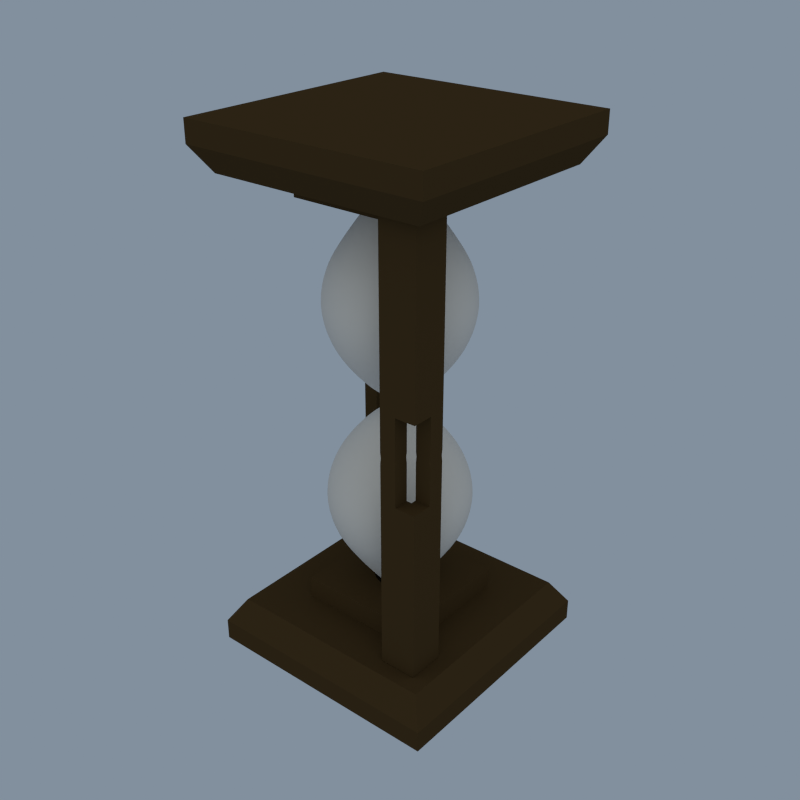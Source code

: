 # Source: hourglass.blend  (saved by Blender 2.66.1; exported with 4.5.12 LTS)
import bpy
from mathutils import Matrix  # noqa: F401  (used for matrix-valued properties, if any)

bpy.ops.wm.read_factory_settings(use_empty=True)
scene = bpy.context.scene
scene.name = 'Scene'

# ---- collections
col_collection_1 = bpy.data.collections.new('Collection 1'); scene.collection.children.link(col_collection_1)

# ---- materials (node trees are filled in below, after node groups)
mat_wood = bpy.data.materials.new('Wood')
mat_wood.alpha_threshold = 0.0
mat_wood.use_transparent_shadow = False
mat_wood.diffuse_color = (0.05497, 0.03411, 0.01419, 1.0)
mat_wood.specular_color = (0.8006, 0.6981, 0.6248)
mat_wood.roughness = 0.5
mat_wood.specular_intensity = 0.6346
mat_wood.line_color = (0.0, 0.0, 0.0, 1.0)
mat_glass = bpy.data.materials.new('Glass')
mat_glass.alpha_threshold = 0.0
mat_glass.use_transparent_shadow = False
mat_glass.diffuse_color = (0.6152, 0.6023, 0.5857, 1.0)
mat_glass.roughness = 0.5
mat_glass.specular_intensity = 1.0
mat_glass.line_color = (0.0, 0.0, 0.0, 0.2)

# ---- material node trees

# ---- world
world_world = bpy.data.worlds.new('World'); scene.world = world_world
world_world.color = (0.2237, 0.2782, 0.3424)
world_world.use_sun_shadow = False
world_world.sun_shadow_jitter_overblur = 0.0
world_world.cycles.sampling_method = 'MANUAL'
world_world.cycles.sample_map_resolution = 256

# ---- lights
light_sun = bpy.data.lights.new('Sun', 'SUN')
light_sun.color = (1.0, 0.95, 0.7641)
light_sun.transmission_factor = 0.0
light_sun.angle = 2.214
light_sun.energy = 0.9
light_sun.shadow_buffer_clip_start = 0.5
light_sun.shadow_soft_size = 2.0
light_sun.shadow_cascade_max_distance = 1000.0
light_sun.cycles.use_multiple_importance_sampling = False

# ---- meshes
me_casing = bpy.data.meshes.new('Casing')
me_casing.from_pydata([(0.4, -0.4, 0.0), (-0.4, -0.4, 0.0), (0.4, 0.4, 0.0), (-0.4, 0.4, 0.0), (0.4, -0.4, 0.07), (-0.4, -0.4, 0.07), (0.4, 0.4, 0.07), (-0.4, 0.4, 0.07), (0.35, -0.35, 0.15), (-0.35, -0.35, 0.15), (0.35, 0.35, 0.15), (-0.35, 0.35, 0.15), (0.2043, -0.2043, 0.15), (-0.2043, -0.2043, 0.15), (0.2043, 0.2043, 0.15), (-0.2043, 0.2043, 0.15), (0.2043, -0.2043, 0.2206), (-0.2043, -0.2043, 0.2206), (0.2043, 0.2043, 0.2206), (-0.2043, 0.2043, 0.2206), (-0.25, 0.3, 0.1515), (-0.3, 0.3, 0.1515), (-0.3, 0.25, 0.1515), (-0.25, 0.25, 0.1515), (-0.18, 0.3, 0.1515), (-0.18, 0.25, 0.1515), (-0.3, 0.18, 0.1515), (-0.25, 0.18, 0.1515), (-0.2325, 0.3, 0.1515), (-0.2325, 0.25, 0.1515), (-0.25, 0.2325, 0.1515), (-0.3, 0.2325, 0.1515), (-0.25, 0.25, 0.7115), (-0.2325, 0.25, 0.7115), (-0.18, 0.25, 0.7115), (-0.3, 0.25, 0.7115), (-0.3, 0.3, 0.7115), (-0.3, 0.18, 0.7115), (-0.25, 0.18, 0.7115), (-0.25, 0.3, 0.7115), (-0.3, 0.2325, 0.7115), (-0.25, 0.2325, 0.7115), (-0.18, 0.3, 0.7115), (-0.2325, 0.3, 0.7115), (0.25, -0.3, 0.1515), (0.3, -0.3, 0.1515), (0.3, -0.25, 0.1515), (0.25, -0.25, 0.1515), (0.18, -0.3, 0.1515), (0.18, -0.25, 0.1515), (0.3, -0.18, 0.1515), (0.25, -0.18, 0.1515), (0.2325, -0.3, 0.1515), (0.2325, -0.25, 0.1515), (0.25, -0.2325, 0.1515), (0.3, -0.2325, 0.1515), (0.25, -0.25, 0.7115), (0.2325, -0.25, 0.7115), (0.18, -0.25, 0.7115), (0.3, -0.25, 0.7115), (0.3, -0.3, 0.7115), (0.3, -0.18, 0.7115), (0.25, -0.18, 0.7115), (0.25, -0.3, 0.7115), (0.3, -0.2325, 0.7115), (0.25, -0.2325, 0.7115), (0.18, -0.3, 0.7115), (0.2325, -0.3, 0.7115), (0.08542, -0.08542, 0.2206), (-0.08542, -0.08542, 0.2206), (0.08542, 0.08542, 0.2206), (-0.08542, 0.08542, 0.2206), (0.08542, -0.08542, 0.1676), (-0.08542, -0.08542, 0.1676), (0.08542, 0.08542, 0.1676), (-0.08542, 0.08542, 0.1676), (0.4, -0.4, 1.703), (-0.4, -0.4, 1.703), (0.4, 0.4, 1.703), (-0.4, 0.4, 1.703), (0.4, -0.4, 1.633), (-0.4, -0.4, 1.633), (0.4, 0.4, 1.633), (-0.4, 0.4, 1.633), (0.35, -0.35, 1.553), (-0.35, -0.35, 1.553), (0.35, 0.35, 1.553), (-0.35, 0.35, 1.553), (0.2043, -0.2043, 1.553), (-0.2043, -0.2043, 1.553), (0.2043, 0.2043, 1.553), (-0.2043, 0.2043, 1.553), (0.2043, -0.2043, 1.482), (-0.2043, -0.2043, 1.482), (0.2043, 0.2043, 1.482), (-0.2043, 0.2043, 1.482), (-0.25, 0.3, 1.552), (-0.3, 0.3, 1.552), (-0.3, 0.25, 1.552), (-0.25, 0.25, 1.552), (-0.18, 0.3, 1.552), (-0.18, 0.25, 1.552), (-0.3, 0.18, 1.552), (-0.25, 0.18, 1.552), (-0.2325, 0.3, 1.552), (-0.2325, 0.25, 1.552), (-0.25, 0.2325, 1.552), (-0.3, 0.2325, 1.552), (-0.25, 0.25, 0.9915), (-0.2325, 0.25, 0.9915), (-0.18, 0.25, 0.9915), (-0.3, 0.25, 0.9915), (-0.3, 0.3, 0.9915), (-0.3, 0.18, 0.9915), (-0.25, 0.18, 0.9915), (-0.25, 0.3, 0.9915), (-0.3, 0.2325, 0.9915), (-0.25, 0.2325, 0.9915), (-0.18, 0.3, 0.9915), (-0.2325, 0.3, 0.9915), (0.25, -0.3, 1.552), (0.3, -0.3, 1.552), (0.3, -0.25, 1.552), (0.25, -0.25, 1.552), (0.18, -0.3, 1.552), (0.18, -0.25, 1.552), (0.3, -0.18, 1.552), (0.25, -0.18, 1.552), (0.2325, -0.3, 1.552), (0.2325, -0.25, 1.552), (0.25, -0.2325, 1.552), (0.3, -0.2325, 1.552), (0.25, -0.25, 0.9915), (0.2325, -0.25, 0.9915), (0.18, -0.25, 0.9915), (0.3, -0.25, 0.9915), (0.3, -0.3, 0.9915), (0.3, -0.18, 0.9915), (0.25, -0.18, 0.9915), (0.25, -0.3, 0.9915), (0.3, -0.2325, 0.9915), (0.25, -0.2325, 0.9915), (0.18, -0.3, 0.9915), (0.2325, -0.3, 0.9915), (-0.3, 0.18, 0.8515), (-0.25, 0.18, 0.8515), (-0.18, 0.25, 0.8515), (-0.18, 0.3, 0.8515), (-0.2325, 0.3, 0.8515), (-0.2325, 0.25, 0.8515), (-0.25, 0.2325, 0.8515), (-0.3, 0.2325, 0.8515), (0.3, -0.18, 0.8515), (0.25, -0.18, 0.8515), (0.18, -0.25, 0.8515), (0.18, -0.3, 0.8515), (0.2325, -0.3, 0.8515), (0.2325, -0.25, 0.8515), (0.25, -0.2325, 0.8515), (0.3, -0.2325, 0.8515), (0.08542, -0.08542, 1.482), (-0.08542, -0.08542, 1.482), (0.08542, 0.08542, 1.482), (-0.08542, 0.08542, 1.482), (0.08542, -0.08542, 1.536), (-0.08542, -0.08542, 1.536), (0.08542, 0.08542, 1.536), (-0.08542, 0.08542, 1.536)], [], [(2, 0, 1, 3), (4, 6, 10, 8), (0, 2, 6, 4), (2, 3, 7, 6), (3, 1, 5, 7), (4, 5, 1, 0), (8, 10, 14, 12), (7, 5, 9, 11), (8, 9, 5, 4), (6, 7, 11, 10), (12, 14, 18, 16), (12, 13, 9, 8), (10, 11, 15, 14), (11, 9, 13, 15), (16, 18, 70, 68), (14, 15, 19, 18), (15, 13, 17, 19), (16, 17, 13, 12), (20, 23, 22, 21), (29, 23, 20, 28), (30, 27, 26, 31), (25, 29, 28, 24), (23, 30, 31, 22), (150, 151, 144, 145), (146, 147, 148, 149), (33, 32, 23, 29), (33, 34, 146, 149), (38, 37, 26, 27), (150, 41, 40, 151), (40, 37, 144, 151), (41, 38, 27, 30), (41, 32, 35, 40), (34, 42, 147, 146), (40, 35, 22, 31), (43, 42, 24, 28), (32, 33, 43, 39), (32, 39, 36, 35), (29, 25, 34, 33), (21, 22, 35, 36), (145, 144, 37, 38), (20, 21, 36, 39), (31, 26, 37, 40), (150, 145, 38, 41), (30, 23, 32, 41), (25, 24, 42, 34), (148, 43, 33, 149), (148, 147, 42, 43), (28, 20, 39, 43), (44, 47, 46, 45), (53, 47, 44, 52), (54, 51, 50, 55), (49, 53, 52, 48), (47, 54, 55, 46), (158, 159, 152, 153), (154, 155, 156, 157), (57, 56, 47, 53), (57, 58, 154, 157), (62, 61, 50, 51), (158, 65, 64, 159), (64, 61, 152, 159), (65, 62, 51, 54), (65, 56, 59, 64), (58, 66, 155, 154), (64, 59, 46, 55), (67, 66, 48, 52), (56, 57, 67, 63), (56, 63, 60, 59), (53, 49, 58, 57), (45, 46, 59, 60), (153, 152, 61, 62), (44, 45, 60, 63), (55, 50, 61, 64), (158, 153, 62, 65), (54, 47, 56, 65), (49, 48, 66, 58), (156, 67, 57, 157), (156, 155, 66, 67), (52, 44, 63, 67), (150, 145, 144, 151), (146, 149, 148, 147), (158, 153, 152, 159), (154, 157, 156, 155), (68, 70, 74, 72), (68, 69, 17, 16), (18, 19, 71, 70), (19, 17, 69, 71), (74, 75, 73, 72), (71, 69, 73, 75), (72, 73, 69, 68), (70, 71, 75, 74), (78, 79, 77, 76), (80, 84, 86, 82), (76, 80, 82, 78), (78, 82, 83, 79), (79, 83, 81, 77), (80, 76, 77, 81), (84, 88, 90, 86), (83, 87, 85, 81), (84, 80, 81, 85), (82, 86, 87, 83), (88, 92, 94, 90), (88, 84, 85, 89), (86, 90, 91, 87), (87, 91, 89, 85), (92, 160, 162, 94), (90, 94, 95, 91), (91, 95, 93, 89), (92, 88, 89, 93), (96, 97, 98, 99), (105, 104, 96, 99), (106, 107, 102, 103), (101, 100, 104, 105), (99, 98, 107, 106), (150, 145, 144, 151), (146, 149, 148, 147), (109, 105, 99, 108), (109, 149, 146, 110), (114, 103, 102, 113), (150, 151, 116, 117), (116, 151, 144, 113), (117, 106, 103, 114), (117, 116, 111, 108), (110, 146, 147, 118), (116, 107, 98, 111), (119, 104, 100, 118), (108, 115, 119, 109), (108, 111, 112, 115), (105, 109, 110, 101), (97, 112, 111, 98), (145, 114, 113, 144), (96, 115, 112, 97), (107, 116, 113, 102), (150, 117, 114, 145), (106, 117, 108, 99), (101, 110, 118, 100), (148, 149, 109, 119), (148, 119, 118, 147), (104, 119, 115, 96), (120, 121, 122, 123), (129, 128, 120, 123), (130, 131, 126, 127), (125, 124, 128, 129), (123, 122, 131, 130), (158, 153, 152, 159), (154, 157, 156, 155), (133, 129, 123, 132), (133, 157, 154, 134), (138, 127, 126, 137), (158, 159, 140, 141), (140, 159, 152, 137), (141, 130, 127, 138), (141, 140, 135, 132), (134, 154, 155, 142), (140, 131, 122, 135), (143, 128, 124, 142), (132, 139, 143, 133), (132, 135, 136, 139), (129, 133, 134, 125), (121, 136, 135, 122), (153, 138, 137, 152), (120, 139, 136, 121), (131, 140, 137, 126), (158, 141, 138, 153), (130, 141, 132, 123), (125, 134, 142, 124), (156, 157, 133, 143), (156, 143, 142, 155), (128, 143, 139, 120), (150, 151, 144, 145), (146, 147, 148, 149), (158, 159, 152, 153), (154, 155, 156, 157), (160, 164, 166, 162), (160, 92, 93, 161), (94, 162, 163, 95), (95, 163, 161, 93), (166, 164, 165, 167), (163, 167, 165, 161), (164, 160, 161, 165), (162, 166, 167, 163)])
_k = {(0, 1): 1.0, (2, 3): 1.0, (1, 3): 1.0, (0, 2): 1.0, (4, 5): 1.0, (6, 7): 1.0, (5, 7): 1.0, (4, 6): 1.0, (2, 6): 1.0, (0, 4): 1.0, (3, 7): 1.0, (1, 5): 1.0, (8, 9): 1.0, (10, 11): 1.0, (9, 11): 1.0, (8, 10): 1.0, (6, 10): 1.0, (4, 8): 1.0, (5, 9): 1.0, (7, 11): 1.0, (12, 13): 1.0, (14, 15): 1.0, (13, 15): 1.0, (12, 14): 1.0, (10, 14): 1.0, (8, 12): 1.0, (9, 13): 1.0, (11, 15): 1.0, (16, 17): 1.0, (18, 19): 1.0, (17, 19): 1.0, (16, 18): 1.0, (14, 18): 1.0, (12, 16): 1.0, (15, 19): 1.0, (13, 17): 1.0, (20, 23): 1.0, (21, 22): 1.0, (20, 21): 1.0, (22, 23): 1.0, (24, 25): 1.0, (20, 28): 1.0, (25, 29): 1.0, (26, 27): 1.0, (26, 31): 1.0, (23, 30): 1.0, (24, 28): 1.0, (23, 29): 1.0, (28, 29): 1.0, (27, 30): 1.0, (22, 31): 1.0, (30, 31): 1.0, (144, 145): 1.0, (40, 41): 1.0, (146, 147): 1.0, (146, 149): 1.0, (144, 151): 1.0, (147, 148): 1.0, (148, 149): 1.0, (145, 150): 1.0, (32, 35): 1.0, (150, 151): 1.0, (23, 32): 1.0, (33, 149): 1.0, (34, 146): 1.0, (32, 39): 1.0, (21, 36): 1.0, (26, 37): 1.0, (38, 145): 1.0, (20, 39): 1.0, (31, 40): 1.0, (41, 150): 1.0, (42, 147): 1.0, (43, 148): 1.0, (29, 33): 1.0, (25, 34): 1.0, (22, 35): 1.0, (37, 144): 1.0, (27, 38): 1.0, (33, 43): 1.0, (40, 151): 1.0, (30, 41): 1.0, (24, 42): 1.0, (28, 43): 1.0, (32, 33): 1.0, (33, 34): 1.0, (35, 36): 1.0, (37, 38): 1.0, (36, 39): 1.0, (37, 40): 1.0, (38, 41): 1.0, (32, 41): 1.0, (34, 42): 1.0, (35, 40): 1.0, (42, 43): 1.0, (39, 43): 1.0, (44, 47): 1.0, (45, 46): 1.0, (44, 45): 1.0, (46, 47): 1.0, (48, 49): 1.0, (44, 52): 1.0, (49, 53): 1.0, (50, 51): 1.0, (50, 55): 1.0, (47, 54): 1.0, (48, 52): 1.0, (47, 53): 1.0, (52, 53): 1.0, (51, 54): 1.0, (46, 55): 1.0, (54, 55): 1.0, (152, 153): 1.0, (64, 65): 1.0, (154, 155): 1.0, (154, 157): 1.0, (152, 159): 1.0, (155, 156): 1.0, (156, 157): 1.0, (153, 158): 1.0, (56, 59): 1.0, (158, 159): 1.0, (47, 56): 1.0, (57, 157): 1.0, (58, 154): 1.0, (56, 63): 1.0, (45, 60): 1.0, (50, 61): 1.0, (62, 153): 1.0, (44, 63): 1.0, (55, 64): 1.0, (65, 158): 1.0, (66, 155): 1.0, (67, 156): 1.0, (53, 57): 1.0, (49, 58): 1.0, (46, 59): 1.0, (61, 152): 1.0, (51, 62): 1.0, (57, 67): 1.0, (64, 159): 1.0, (54, 65): 1.0, (48, 66): 1.0, (52, 67): 1.0, (56, 57): 1.0, (57, 58): 1.0, (59, 60): 1.0, (61, 62): 1.0, (60, 63): 1.0, (61, 64): 1.0, (62, 65): 1.0, (56, 65): 1.0, (58, 66): 1.0, (59, 64): 1.0, (66, 67): 1.0, (63, 67): 1.0, (68, 69): 1.0, (70, 71): 1.0, (69, 71): 1.0, (68, 70): 1.0, (76, 77): 1.0, (78, 79): 1.0, (77, 79): 1.0, (76, 78): 1.0, (80, 81): 1.0, (82, 83): 1.0, (81, 83): 1.0, (80, 82): 1.0, (78, 82): 1.0, (76, 80): 1.0, (79, 83): 1.0, (77, 81): 1.0, (84, 85): 1.0, (86, 87): 1.0, (85, 87): 1.0, (84, 86): 1.0, (82, 86): 1.0, (80, 84): 1.0, (81, 85): 1.0, (83, 87): 1.0, (88, 89): 1.0, (90, 91): 1.0, (89, 91): 1.0, (88, 90): 1.0, (86, 90): 1.0, (84, 88): 1.0, (85, 89): 1.0, (87, 91): 1.0, (92, 93): 1.0, (94, 95): 1.0, (93, 95): 1.0, (92, 94): 1.0, (90, 94): 1.0, (88, 92): 1.0, (91, 95): 1.0, (89, 93): 1.0, (96, 99): 1.0, (97, 98): 1.0, (96, 97): 1.0, (98, 99): 1.0, (100, 101): 1.0, (96, 104): 1.0, (101, 105): 1.0, (102, 103): 1.0, (102, 107): 1.0, (99, 106): 1.0, (100, 104): 1.0, (99, 105): 1.0, (104, 105): 1.0, (103, 106): 1.0, (98, 107): 1.0, (106, 107): 1.0, (116, 117): 1.0, (108, 111): 1.0, (99, 108): 1.0, (109, 149): 1.0, (110, 146): 1.0, (108, 115): 1.0, (97, 112): 1.0, (102, 113): 1.0, (114, 145): 1.0, (96, 115): 1.0, (107, 116): 1.0, (117, 150): 1.0, (118, 147): 1.0, (119, 148): 1.0, (105, 109): 1.0, (101, 110): 1.0, (98, 111): 1.0, (113, 144): 1.0, (103, 114): 1.0, (109, 119): 1.0, (116, 151): 1.0, (106, 117): 1.0, (100, 118): 1.0, (104, 119): 1.0, (108, 109): 1.0, (109, 110): 1.0, (111, 112): 1.0, (113, 114): 1.0, (112, 115): 1.0, (113, 116): 1.0, (114, 117): 1.0, (108, 117): 1.0, (110, 118): 1.0, (111, 116): 1.0, (118, 119): 1.0, (115, 119): 1.0, (120, 123): 1.0, (121, 122): 1.0, (120, 121): 1.0, (122, 123): 1.0, (124, 125): 1.0, (120, 128): 1.0, (125, 129): 1.0, (126, 127): 1.0, (126, 131): 1.0, (123, 130): 1.0, (124, 128): 1.0, (123, 129): 1.0, (128, 129): 1.0, (127, 130): 1.0, (122, 131): 1.0, (130, 131): 1.0, (140, 141): 1.0, (132, 135): 1.0, (123, 132): 1.0, (133, 157): 1.0, (134, 154): 1.0, (132, 139): 1.0, (121, 136): 1.0, (126, 137): 1.0, (138, 153): 1.0, (120, 139): 1.0, (131, 140): 1.0, (141, 158): 1.0, (142, 155): 1.0, (143, 156): 1.0, (129, 133): 1.0, (125, 134): 1.0, (122, 135): 1.0, (137, 152): 1.0, (127, 138): 1.0, (133, 143): 1.0, (140, 159): 1.0, (130, 141): 1.0, (124, 142): 1.0, (128, 143): 1.0, (132, 133): 1.0, (133, 134): 1.0, (135, 136): 1.0, (137, 138): 1.0, (136, 139): 1.0, (137, 140): 1.0, (138, 141): 1.0, (132, 141): 1.0, (134, 142): 1.0, (135, 140): 1.0, (142, 143): 1.0, (139, 143): 1.0, (160, 161): 1.0, (162, 163): 1.0, (161, 163): 1.0, (160, 162): 1.0}
me_casing.attributes.new('crease_edge', 'FLOAT', 'EDGE').data.foreach_set('value', [_k.get((min(e.vertices), max(e.vertices)), 0.0) for e in me_casing.edges])
me_casing.materials.append(mat_wood)
me_casing.use_remesh_preserve_volume = False
me_casing.use_remesh_preserve_attributes = False
me_casing.use_mirror_vertex_groups = False
me_casing.update()
me_sphere_001 = bpy.data.meshes.new('Sphere.001')
me_sphere_001.from_pydata([(-0.0707, -1.245e-08, 1.482), (-0.1482, -1.304e-08, 1.387), (-0.2277, -1.577e-08, 1.27), (-0.06532, 0.02706, 1.482), (-0.137, 0.05673, 1.387), (-0.2104, 0.08714, 1.27), (-0.04999, 0.04999, 1.482), (-0.1048, 0.1048, 1.387), (-0.161, 0.161, 1.27), (-0.02706, 0.06532, 1.482), (-0.05673, 0.137, 1.387), (-0.08714, 0.2104, 1.27), (7.672e-09, 0.0707, 1.482), (6.433e-09, 0.1482, 1.387), (1.347e-08, 0.2277, 1.27), (5.239e-10, -1.164e-09, 1.538), (0.02706, 0.06532, 1.482), (0.05673, 0.137, 1.387), (0.08714, 0.2104, 1.27), (0.04999, 0.04999, 1.482), (0.1048, 0.1048, 1.387), (0.161, 0.161, 1.27), (0.06532, 0.02706, 1.482), (0.137, 0.05673, 1.387), (0.2104, 0.08714, 1.27), (0.0707, -1.397e-08, 1.482), (0.1482, -2.119e-08, 1.387), (0.2277, -1.512e-08, 1.27), (0.06532, -0.02706, 1.482), (0.137, -0.05673, 1.387), (0.2104, -0.08714, 1.27), (0.04999, -0.04999, 1.482), (0.1048, -0.1048, 1.387), (0.161, -0.161, 1.27), (0.02706, -0.06532, 1.482), (0.05673, -0.137, 1.387), (0.08714, -0.2104, 1.27), (6.745e-09, -0.0707, 1.482), (-4.094e-09, -0.1482, 1.387), (-4.427e-09, -0.2277, 1.27), (-0.02706, -0.06532, 1.482), (-0.05673, -0.137, 1.387), (-0.08714, -0.2104, 1.27), (-0.04999, -0.04999, 1.482), (-0.1048, -0.1048, 1.387), (-0.161, -0.161, 1.27), (-0.06532, -0.02706, 1.482), (-0.137, -0.05673, 1.387), (-0.2104, -0.08714, 1.27), (-0.1102, -1.258e-08, 1.435), (-0.1018, 0.04217, 1.435), (-0.07792, 0.07792, 1.435), (-0.04217, 0.1018, 1.435), (6.157e-09, 0.1102, 1.435), (0.04217, 0.1018, 1.435), (0.07792, 0.07792, 1.435), (0.1018, 0.04217, 1.435), (0.1102, -1.734e-08, 1.435), (0.1018, -0.04217, 1.435), (0.07792, -0.07792, 1.435), (0.04217, -0.1018, 1.435), (5.723e-10, -0.1102, 1.435), (-0.04217, -0.1018, 1.435), (-0.07792, -0.07792, 1.435), (-0.1018, -0.04217, 1.435), (-0.1913, -1.475e-08, 1.328), (-0.1768, 0.07322, 1.328), (-0.1353, 0.1353, 1.328), (-0.07322, 0.1768, 1.328), (1.077e-08, 0.1913, 1.328), (0.07322, 0.1768, 1.328), (0.1353, 0.1353, 1.328), (0.1768, 0.07322, 1.328), (0.1913, -1.877e-08, 1.328), (0.1768, -0.07322, 1.328), (0.1353, -0.1353, 1.328), (0.07322, -0.1768, 1.328), (-3.675e-09, -0.1913, 1.328), (-0.07322, -0.1768, 1.328), (-0.1353, -0.1353, 1.328), (-0.1768, -0.07322, 1.328), (-0.1135, -9.986e-09, 0.9242), (-0.2238, -1.55e-08, 1.06), (-0.2537, -1.623e-08, 1.167), (-0.1048, 0.04343, 0.9242), (-0.2068, 0.08566, 1.06), (-0.2344, 0.0971, 1.167), (-0.08025, 0.08025, 0.9242), (-0.1583, 0.1583, 1.06), (-0.1794, 0.1794, 1.167), (-0.04343, 0.1048, 0.9242), (-0.08566, 0.2068, 1.06), (-0.0971, 0.2344, 1.167), (4.925e-09, 0.1135, 0.9242), (1.324e-08, 0.2238, 1.06), (2.839e-08, 0.2537, 1.167), (0.04343, 0.1048, 0.9242), (0.08566, 0.2068, 1.06), (0.0971, 0.2344, 1.167), (0.08025, 0.08025, 0.9242), (0.1583, 0.1583, 1.06), (0.1794, 0.1794, 1.167), (0.1048, 0.04343, 0.9242), (0.2068, 0.08566, 1.06), (0.2344, 0.0971, 1.167), (0.1135, -1.623e-08, 0.9242), (0.2238, -1.487e-08, 1.06), (0.2537, -3.62e-08, 1.167), (0.1048, -0.04343, 0.9242), (0.2068, -0.08566, 1.06), (0.2344, -0.0971, 1.167), (0.08025, -0.08025, 0.9242), (0.1583, -0.1583, 1.06), (0.1794, -0.1794, 1.167), (0.04343, -0.1048, 0.9242), (0.08566, -0.2068, 1.06), (0.0971, -0.2344, 1.167), (-3.134e-09, -0.1135, 0.9242), (-4.352e-09, -0.2238, 1.06), (-1.732e-08, -0.2537, 1.167), (-0.04343, -0.1048, 0.9242), (-0.08566, -0.2068, 1.06), (-0.0971, -0.2344, 1.167), (-0.08025, -0.08025, 0.9242), (-0.1583, -0.1583, 1.06), (-0.1794, -0.1794, 1.167), (-0.1048, -0.04343, 0.9242), (-0.2068, -0.08566, 1.06), (-0.2344, -0.0971, 1.167), (-0.08481, -1.07e-08, 0.9005), (-0.07836, 0.03246, 0.9005), (-0.05997, 0.05997, 0.9005), (-0.03246, 0.07836, 0.9005), (6.72e-09, 0.08481, 0.9005), (0.03246, 0.07836, 0.9005), (0.05997, 0.05997, 0.9005), (0.07836, 0.03246, 0.9005), (0.08481, -1.437e-08, 0.9005), (0.07836, -0.03246, 0.9005), (0.05997, -0.05997, 0.9005), (0.03246, -0.07836, 0.9005), (2.422e-09, -0.08481, 0.9005), (-0.03246, -0.07836, 0.9005), (-0.05997, -0.05997, 0.9005), (-0.07836, -0.03246, 0.9005), (-0.1728, -1.443e-08, 0.9854), (-0.1597, 0.06614, 0.9854), (-0.1222, 0.1222, 0.9854), (-0.06614, 0.1597, 0.9854), (1.144e-08, 0.1728, 0.9854), (0.06614, 0.1597, 0.9854), (0.1222, 0.1222, 0.9854), (0.1597, 0.06614, 0.9854), (0.1728, -1.807e-08, 0.9854), (0.1597, -0.06614, 0.9854), (0.1222, -0.1222, 0.9854), (0.06614, -0.1597, 0.9854), (-1.607e-09, -0.1728, 0.9854), (-0.06614, -0.1597, 0.9854), (-0.1222, -0.1222, 0.9854), (-0.1597, -0.06614, 0.9854), (-0.02644, -4.655e-09, 1.524), (-0.02443, -0.01012, 1.524), (-0.01869, 0.01869, 1.524), (-0.02443, 0.01012, 1.524), (-0.01869, -0.01869, 1.524), (-0.01012, -0.02443, 1.524), (0.01012, -0.02443, 1.524), (0.01869, -0.01869, 1.524), (0.02644, -5.222e-09, 1.524), (0.02443, 0.01012, 1.524), (0.01012, 0.02443, 1.524), (2.869e-09, 0.02644, 1.524), (-0.01012, 0.02443, 1.524), (2.522e-09, -0.02644, 1.524), (0.02443, -0.01012, 1.524), (0.01869, 0.01869, 1.524), (-0.04088, -4.51e-09, 0.8715), (-0.03777, 0.01565, 0.8715), (-0.02891, 0.02891, 0.8715), (-0.01565, 0.03777, 0.8715), (-8.968e-11, 0.04088, 0.8715), (0.01565, 0.03777, 0.8715), (0.02891, 0.02891, 0.8715), (0.03777, 0.01565, 0.8715), (0.04088, -6.027e-09, 0.8715), (0.03777, -0.01565, 0.8715), (0.02891, -0.02891, 0.8715), (0.01565, -0.03777, 0.8715), (-1.731e-09, -0.04088, 0.8715), (-0.01565, -0.03777, 0.8715), (-0.02891, -0.02891, 0.8715), (-0.03777, -0.01565, 0.8715), (-0.03554, -0.01472, 0.8637), (-0.0272, -0.0272, 0.8637), (-0.01472, -0.03554, 0.8637), (1.975e-10, -0.03846, 0.8637), (0.01472, -0.03554, 0.8637), (0.0272, -0.0272, 0.8637), (0.03554, -0.01472, 0.8637), (0.03846, -6.308e-09, 0.8637), (0.03554, 0.01472, 0.8637), (0.0272, 0.0272, 0.8637), (0.01472, 0.03554, 0.8637), (1.553e-09, 0.03846, 0.8637), (-0.01472, 0.03554, 0.8637), (-0.0272, 0.0272, 0.8637), (-0.03554, 0.01472, 0.8637), (-0.03846, -4.99e-09, 0.8637), (-0.0707, -1.245e-08, 0.221), (-0.1482, -1.304e-08, 0.316), (-0.2277, -1.577e-08, 0.4333), (-0.06532, 0.02706, 0.221), (-0.137, 0.05673, 0.316), (-0.2104, 0.08714, 0.4333), (-0.04999, 0.04999, 0.221), (-0.1048, 0.1048, 0.316), (-0.161, 0.161, 0.4333), (-0.02706, 0.06532, 0.221), (-0.05673, 0.137, 0.316), (-0.08714, 0.2104, 0.4333), (7.672e-09, 0.0707, 0.221), (6.433e-09, 0.1482, 0.316), (1.347e-08, 0.2277, 0.4333), (5.239e-10, -1.164e-09, 0.1655), (0.02706, 0.06532, 0.221), (0.05673, 0.137, 0.316), (0.08714, 0.2104, 0.4333), (0.04999, 0.04999, 0.221), (0.1048, 0.1048, 0.316), (0.161, 0.161, 0.4333), (0.06532, 0.02706, 0.221), (0.137, 0.05673, 0.316), (0.2104, 0.08714, 0.4333), (0.0707, -1.397e-08, 0.221), (0.1482, -2.119e-08, 0.316), (0.2277, -1.512e-08, 0.4333), (0.06532, -0.02706, 0.221), (0.137, -0.05673, 0.316), (0.2104, -0.08714, 0.4333), (0.04999, -0.04999, 0.221), (0.1048, -0.1048, 0.316), (0.161, -0.161, 0.4333), (0.02706, -0.06532, 0.221), (0.05673, -0.137, 0.316), (0.08714, -0.2104, 0.4333), (6.745e-09, -0.0707, 0.221), (-4.094e-09, -0.1482, 0.316), (-4.427e-09, -0.2277, 0.4333), (-0.02706, -0.06532, 0.221), (-0.05673, -0.137, 0.316), (-0.08714, -0.2104, 0.4333), (-0.04999, -0.04999, 0.221), (-0.1048, -0.1048, 0.316), (-0.161, -0.161, 0.4333), (-0.06532, -0.02706, 0.221), (-0.137, -0.05673, 0.316), (-0.2104, -0.08714, 0.4333), (-0.1102, -1.258e-08, 0.2682), (-0.1018, 0.04217, 0.2682), (-0.07792, 0.07792, 0.2682), (-0.04217, 0.1018, 0.2682), (6.157e-09, 0.1102, 0.2682), (0.04217, 0.1018, 0.2682), (0.07792, 0.07792, 0.2682), (0.1018, 0.04217, 0.2682), (0.1102, -1.734e-08, 0.2682), (0.1018, -0.04217, 0.2682), (0.07792, -0.07792, 0.2682), (0.04217, -0.1018, 0.2682), (5.723e-10, -0.1102, 0.2682), (-0.04217, -0.1018, 0.2682), (-0.07792, -0.07792, 0.2682), (-0.1018, -0.04217, 0.2682), (-0.1913, -1.475e-08, 0.3746), (-0.1768, 0.07322, 0.3746), (-0.1353, 0.1353, 0.3746), (-0.07322, 0.1768, 0.3746), (1.077e-08, 0.1913, 0.3746), (0.07322, 0.1768, 0.3746), (0.1353, 0.1353, 0.3746), (0.1768, 0.07322, 0.3746), (0.1913, -1.877e-08, 0.3746), (0.1768, -0.07322, 0.3746), (0.1353, -0.1353, 0.3746), (0.07322, -0.1768, 0.3746), (-3.675e-09, -0.1913, 0.3746), (-0.07322, -0.1768, 0.3746), (-0.1353, -0.1353, 0.3746), (-0.1768, -0.07322, 0.3746), (-0.03419, -7.2e-09, 0.8515), (-0.1135, -9.986e-09, 0.7788), (-0.2238, -1.55e-08, 0.6428), (-0.2537, -1.623e-08, 0.5363), (-0.03159, 0.01308, 0.8515), (-0.1048, 0.04343, 0.7788), (-0.2068, 0.08566, 0.6428), (-0.2344, 0.0971, 0.5363), (-0.02418, 0.02418, 0.8515), (-0.08025, 0.08025, 0.7788), (-0.1583, 0.1583, 0.6428), (-0.1794, 0.1794, 0.5363), (-0.01308, 0.03159, 0.8515), (-0.04343, 0.1048, 0.7788), (-0.08566, 0.2068, 0.6428), (-0.0971, 0.2344, 0.5363), (7.488e-09, 0.03419, 0.8515), (4.925e-09, 0.1135, 0.7788), (1.324e-08, 0.2238, 0.6428), (2.839e-08, 0.2537, 0.5363), (0.01308, 0.03159, 0.8515), (0.04343, 0.1048, 0.7788), (0.08566, 0.2068, 0.6428), (0.0971, 0.2344, 0.5363), (0.02418, 0.02418, 0.8515), (0.08025, 0.08025, 0.7788), (0.1583, 0.1583, 0.6428), (0.1794, 0.1794, 0.5363), (0.03159, 0.01308, 0.8515), (0.1048, 0.04343, 0.7788), (0.2068, 0.08566, 0.6428), (0.2344, 0.0971, 0.5363), (0.03419, -7.934e-09, 0.8515), (0.1135, -1.623e-08, 0.7788), (0.2238, -1.487e-08, 0.6428), (0.2537, -3.62e-08, 0.5363), (0.03159, -0.01308, 0.8515), (0.1048, -0.04343, 0.7788), (0.2068, -0.08566, 0.6428), (0.2344, -0.0971, 0.5363), (0.02418, -0.02418, 0.8515), (0.08025, -0.08025, 0.7788), (0.1583, -0.1583, 0.6428), (0.1794, -0.1794, 0.5363), (0.01308, -0.03159, 0.8515), (0.04343, -0.1048, 0.7788), (0.08566, -0.2068, 0.6428), (0.0971, -0.2344, 0.5363), (7.039e-09, -0.03419, 0.8515), (-3.134e-09, -0.1135, 0.7788), (-4.352e-09, -0.2238, 0.6428), (-1.732e-08, -0.2537, 0.5363), (-0.01308, -0.03159, 0.8515), (-0.04343, -0.1048, 0.7788), (-0.08566, -0.2068, 0.6428), (-0.0971, -0.2344, 0.5363), (-0.02418, -0.02418, 0.8515), (-0.08025, -0.08025, 0.7788), (-0.1583, -0.1583, 0.6428), (-0.1794, -0.1794, 0.5363), (-0.03159, -0.01308, 0.8515), (-0.1048, -0.04343, 0.7788), (-0.2068, -0.08566, 0.6428), (-0.2344, -0.0971, 0.5363), (-0.08481, -1.07e-08, 0.8026), (-0.07836, 0.03246, 0.8026), (-0.05997, 0.05997, 0.8026), (-0.03246, 0.07836, 0.8026), (6.72e-09, 0.08481, 0.8026), (0.03246, 0.07836, 0.8026), (0.05997, 0.05997, 0.8026), (0.07836, 0.03246, 0.8026), (0.08481, -1.437e-08, 0.8026), (0.07836, -0.03246, 0.8026), (0.05997, -0.05997, 0.8026), (0.03246, -0.07836, 0.8026), (2.422e-09, -0.08481, 0.8026), (-0.03246, -0.07836, 0.8026), (-0.05997, -0.05997, 0.8026), (-0.07836, -0.03246, 0.8026), (-0.1728, -1.443e-08, 0.7176), (-0.1597, 0.06614, 0.7176), (-0.1222, 0.1222, 0.7176), (-0.06614, 0.1597, 0.7176), (1.144e-08, 0.1728, 0.7176), (0.06614, 0.1597, 0.7176), (0.1222, 0.1222, 0.7176), (0.1597, 0.06614, 0.7176), (0.1728, -1.807e-08, 0.7176), (0.1597, -0.06614, 0.7176), (0.1222, -0.1222, 0.7176), (0.06614, -0.1597, 0.7176), (-1.607e-09, -0.1728, 0.7176), (-0.06614, -0.1597, 0.7176), (-0.1222, -0.1222, 0.7176), (-0.1597, -0.06614, 0.7176), (-0.02644, -4.655e-09, 0.1786), (-0.02443, -0.01012, 0.1786), (-0.01869, 0.01869, 0.1786), (-0.02443, 0.01012, 0.1786), (-0.01869, -0.01869, 0.1786), (-0.01012, -0.02443, 0.1786), (0.01012, -0.02443, 0.1786), (0.01869, -0.01869, 0.1786), (0.02644, -5.222e-09, 0.1786), (0.02443, 0.01012, 0.1786), (0.01012, 0.02443, 0.1786), (2.869e-09, 0.02644, 0.1786), (-0.01012, 0.02443, 0.1786), (2.522e-09, -0.02644, 0.1786), (0.02443, -0.01012, 0.1786), (0.01869, 0.01869, 0.1786), (-0.04088, -4.51e-09, 0.8316), (-0.03777, 0.01565, 0.8316), (-0.02891, 0.02891, 0.8316), (-0.01565, 0.03777, 0.8316), (-8.968e-11, 0.04088, 0.8316), (0.01565, 0.03777, 0.8316), (0.02891, 0.02891, 0.8316), (0.03777, 0.01565, 0.8316), (0.04088, -6.027e-09, 0.8316), (0.03777, -0.01565, 0.8316), (0.02891, -0.02891, 0.8316), (0.01565, -0.03777, 0.8316), (-1.731e-09, -0.04088, 0.8316), (-0.01565, -0.03777, 0.8316), (-0.02891, -0.02891, 0.8316), (-0.03777, -0.01565, 0.8316), (-0.03554, -0.01472, 0.8394), (-0.0272, -0.0272, 0.8394), (-0.01472, -0.03554, 0.8394), (1.975e-10, -0.03846, 0.8394), (0.01472, -0.03554, 0.8394), (0.0272, -0.0272, 0.8394), (0.03554, -0.01472, 0.8394), (0.03846, -6.308e-09, 0.8394), (0.03554, 0.01472, 0.8394), (0.0272, 0.0272, 0.8394), (0.01472, 0.03554, 0.8394), (1.553e-09, 0.03846, 0.8394), (-0.01472, 0.03554, 0.8394), (-0.0272, 0.0272, 0.8394), (-0.03554, 0.01472, 0.8394), (-0.03846, -4.99e-09, 0.8394)], [], [(50, 4, 1, 49), (5, 86, 83, 2), (66, 5, 2, 65), (51, 7, 4, 50), (8, 89, 86, 5), (67, 8, 5, 66), (52, 10, 7, 51), (11, 92, 89, 8), (68, 11, 8, 67), (53, 13, 10, 52), (14, 95, 92, 11), (69, 14, 11, 68), (54, 17, 13, 53), (18, 98, 95, 14), (70, 18, 14, 69), (55, 20, 17, 54), (21, 101, 98, 18), (71, 21, 18, 70), (56, 23, 20, 55), (24, 104, 101, 21), (72, 24, 21, 71), (57, 26, 23, 56), (27, 107, 104, 24), (73, 27, 24, 72), (58, 29, 26, 57), (30, 110, 107, 27), (74, 30, 27, 73), (59, 32, 29, 58), (33, 113, 110, 30), (75, 33, 30, 74), (60, 35, 32, 59), (36, 116, 113, 33), (76, 36, 33, 75), (61, 38, 35, 60), (39, 119, 116, 36), (77, 39, 36, 76), (62, 41, 38, 61), (42, 122, 119, 39), (78, 42, 39, 77), (63, 44, 41, 62), (45, 125, 122, 42), (79, 45, 42, 78), (64, 47, 44, 63), (48, 128, 125, 45), (80, 48, 45, 79), (161, 164, 3, 0), (176, 170, 22, 19), (175, 168, 31, 28), (174, 166, 40, 37), (173, 172, 12, 9), (171, 176, 19, 16), (169, 175, 28, 25), (167, 174, 37, 34), (165, 162, 46, 43), (163, 173, 9, 6), (172, 171, 16, 12), (170, 169, 25, 22), (168, 167, 34, 31), (166, 165, 43, 40), (164, 163, 6, 3), (49, 1, 47, 64), (2, 83, 128, 48), (162, 161, 0, 46), (65, 2, 48, 80), (3, 50, 49, 0), (6, 51, 50, 3), (9, 52, 51, 6), (12, 53, 52, 9), (16, 54, 53, 12), (19, 55, 54, 16), (22, 56, 55, 19), (25, 57, 56, 22), (28, 58, 57, 25), (31, 59, 58, 28), (34, 60, 59, 31), (37, 61, 60, 34), (40, 62, 61, 37), (43, 63, 62, 40), (46, 64, 63, 43), (0, 49, 64, 46), (4, 66, 65, 1), (7, 67, 66, 4), (10, 68, 67, 7), (13, 69, 68, 10), (17, 70, 69, 13), (20, 71, 70, 17), (23, 72, 71, 20), (26, 73, 72, 23), (29, 74, 73, 26), (32, 75, 74, 29), (35, 76, 75, 32), (38, 77, 76, 35), (41, 78, 77, 38), (44, 79, 78, 41), (47, 80, 79, 44), (1, 65, 80, 47), (130, 129, 81, 84), (85, 82, 83, 86), (146, 145, 82, 85), (131, 130, 84, 87), (88, 85, 86, 89), (147, 146, 85, 88), (132, 131, 87, 90), (91, 88, 89, 92), (148, 147, 88, 91), (133, 132, 90, 93), (94, 91, 92, 95), (149, 148, 91, 94), (134, 133, 93, 96), (97, 94, 95, 98), (150, 149, 94, 97), (135, 134, 96, 99), (100, 97, 98, 101), (151, 150, 97, 100), (136, 135, 99, 102), (103, 100, 101, 104), (152, 151, 100, 103), (137, 136, 102, 105), (106, 103, 104, 107), (153, 152, 103, 106), (138, 137, 105, 108), (109, 106, 107, 110), (154, 153, 106, 109), (139, 138, 108, 111), (112, 109, 110, 113), (155, 154, 109, 112), (140, 139, 111, 114), (115, 112, 113, 116), (156, 155, 112, 115), (141, 140, 114, 117), (118, 115, 116, 119), (157, 156, 115, 118), (142, 141, 117, 120), (121, 118, 119, 122), (158, 157, 118, 121), (143, 142, 120, 123), (124, 121, 122, 125), (159, 158, 121, 124), (144, 143, 123, 126), (127, 124, 125, 128), (160, 159, 124, 127), (129, 144, 126, 81), (82, 127, 128, 83), (145, 160, 127, 82), (178, 177, 129, 130), (179, 178, 130, 131), (180, 179, 131, 132), (181, 180, 132, 133), (182, 181, 133, 134), (183, 182, 134, 135), (184, 183, 135, 136), (185, 184, 136, 137), (186, 185, 137, 138), (187, 186, 138, 139), (188, 187, 139, 140), (189, 188, 140, 141), (190, 189, 141, 142), (191, 190, 142, 143), (192, 191, 143, 144), (177, 192, 144, 129), (84, 81, 145, 146), (87, 84, 146, 147), (90, 87, 147, 148), (93, 90, 148, 149), (96, 93, 149, 150), (99, 96, 150, 151), (102, 99, 151, 152), (105, 102, 152, 153), (108, 105, 153, 154), (111, 108, 154, 155), (114, 111, 155, 156), (117, 114, 156, 157), (120, 117, 157, 158), (123, 120, 158, 159), (126, 123, 159, 160), (81, 126, 160, 145), (15, 176, 171), (15, 169, 170), (15, 174, 167), (15, 167, 168), (15, 163, 164), (15, 162, 165), (15, 168, 175), (15, 175, 169), (15, 171, 172), (15, 170, 176), (15, 165, 166), (15, 166, 174), (15, 172, 173), (15, 161, 162), (15, 173, 163), (15, 164, 161), (207, 208, 177, 178), (206, 207, 178, 179), (205, 206, 179, 180), (204, 205, 180, 181), (203, 204, 181, 182), (202, 203, 182, 183), (201, 202, 183, 184), (200, 201, 184, 185), (199, 200, 185, 186), (198, 199, 186, 187), (197, 198, 187, 188), (196, 197, 188, 189), (195, 196, 189, 190), (194, 195, 190, 191), (193, 194, 191, 192), (208, 193, 192, 177), (306, 302, 205, 204), (350, 346, 194, 193), (318, 314, 202, 201), (290, 350, 193, 208), (310, 306, 204, 203), (346, 342, 195, 194), (302, 298, 206, 205), (342, 338, 196, 195), (298, 294, 207, 206), (338, 334, 197, 196), (294, 290, 208, 207), (334, 330, 198, 197), (330, 326, 199, 198), (326, 322, 200, 199), (322, 318, 201, 200), (314, 310, 203, 202), (259, 258, 210, 213), (214, 211, 293, 297), (275, 274, 211, 214), (260, 259, 213, 216), (217, 214, 297, 301), (276, 275, 214, 217), (261, 260, 216, 219), (220, 217, 301, 305), (277, 276, 217, 220), (262, 261, 219, 222), (223, 220, 305, 309), (278, 277, 220, 223), (263, 262, 222, 226), (227, 223, 309, 313), (279, 278, 223, 227), (264, 263, 226, 229), (230, 227, 313, 317), (280, 279, 227, 230), (265, 264, 229, 232), (233, 230, 317, 321), (281, 280, 230, 233), (266, 265, 232, 235), (236, 233, 321, 325), (282, 281, 233, 236), (267, 266, 235, 238), (239, 236, 325, 329), (283, 282, 236, 239), (268, 267, 238, 241), (242, 239, 329, 333), (284, 283, 239, 242), (269, 268, 241, 244), (245, 242, 333, 337), (285, 284, 242, 245), (270, 269, 244, 247), (248, 245, 337, 341), (286, 285, 245, 248), (271, 270, 247, 250), (251, 248, 341, 345), (287, 286, 248, 251), (272, 271, 250, 253), (254, 251, 345, 349), (288, 287, 251, 254), (273, 272, 253, 256), (257, 254, 349, 353), (289, 288, 254, 257), (386, 209, 212, 389), (401, 228, 231, 395), (400, 237, 240, 393), (399, 246, 249, 391), (398, 218, 221, 397), (396, 225, 228, 401), (394, 234, 237, 400), (392, 243, 246, 399), (390, 252, 255, 387), (388, 215, 218, 398), (397, 221, 225, 396), (395, 231, 234, 394), (393, 240, 243, 392), (391, 249, 252, 390), (389, 212, 215, 388), (258, 273, 256, 210), (211, 257, 353, 293), (387, 255, 209, 386), (274, 289, 257, 211), (212, 209, 258, 259), (215, 212, 259, 260), (218, 215, 260, 261), (221, 218, 261, 262), (225, 221, 262, 263), (228, 225, 263, 264), (231, 228, 264, 265), (234, 231, 265, 266), (237, 234, 266, 267), (240, 237, 267, 268), (243, 240, 268, 269), (246, 243, 269, 270), (249, 246, 270, 271), (252, 249, 271, 272), (255, 252, 272, 273), (209, 255, 273, 258), (213, 210, 274, 275), (216, 213, 275, 276), (219, 216, 276, 277), (222, 219, 277, 278), (226, 222, 278, 279), (229, 226, 279, 280), (232, 229, 280, 281), (235, 232, 281, 282), (238, 235, 282, 283), (241, 238, 283, 284), (244, 241, 284, 285), (247, 244, 285, 286), (250, 247, 286, 287), (253, 250, 287, 288), (256, 253, 288, 289), (210, 256, 289, 274), (355, 295, 291, 354), (296, 297, 293, 292), (371, 296, 292, 370), (356, 299, 295, 355), (300, 301, 297, 296), (372, 300, 296, 371), (357, 303, 299, 356), (304, 305, 301, 300), (373, 304, 300, 372), (358, 307, 303, 357), (308, 309, 305, 304), (374, 308, 304, 373), (359, 311, 307, 358), (312, 313, 309, 308), (375, 312, 308, 374), (360, 315, 311, 359), (316, 317, 313, 312), (376, 316, 312, 375), (361, 319, 315, 360), (320, 321, 317, 316), (377, 320, 316, 376), (362, 323, 319, 361), (324, 325, 321, 320), (378, 324, 320, 377), (363, 327, 323, 362), (328, 329, 325, 324), (379, 328, 324, 378), (364, 331, 327, 363), (332, 333, 329, 328), (380, 332, 328, 379), (365, 335, 331, 364), (336, 337, 333, 332), (381, 336, 332, 380), (366, 339, 335, 365), (340, 341, 337, 336), (382, 340, 336, 381), (367, 343, 339, 366), (344, 345, 341, 340), (383, 344, 340, 382), (368, 347, 343, 367), (348, 349, 345, 344), (384, 348, 344, 383), (369, 351, 347, 368), (352, 353, 349, 348), (385, 352, 348, 384), (354, 291, 351, 369), (292, 293, 353, 352), (370, 292, 352, 385), (403, 355, 354, 402), (404, 356, 355, 403), (405, 357, 356, 404), (406, 358, 357, 405), (407, 359, 358, 406), (408, 360, 359, 407), (409, 361, 360, 408), (410, 362, 361, 409), (411, 363, 362, 410), (412, 364, 363, 411), (413, 365, 364, 412), (414, 366, 365, 413), (415, 367, 366, 414), (416, 368, 367, 415), (417, 369, 368, 416), (402, 354, 369, 417), (295, 371, 370, 291), (299, 372, 371, 295), (303, 373, 372, 299), (307, 374, 373, 303), (311, 375, 374, 307), (315, 376, 375, 311), (319, 377, 376, 315), (323, 378, 377, 319), (327, 379, 378, 323), (331, 380, 379, 327), (335, 381, 380, 331), (339, 382, 381, 335), (343, 383, 382, 339), (347, 384, 383, 343), (351, 385, 384, 347), (291, 370, 385, 351), (224, 396, 401), (224, 395, 394), (224, 392, 399), (224, 393, 392), (224, 389, 388), (224, 390, 387), (224, 400, 393), (224, 394, 400), (224, 397, 396), (224, 401, 395), (224, 391, 390), (224, 399, 391), (224, 398, 397), (224, 387, 386), (224, 388, 398), (224, 386, 389), (432, 403, 402, 433), (431, 404, 403, 432), (430, 405, 404, 431), (429, 406, 405, 430), (428, 407, 406, 429), (427, 408, 407, 428), (426, 409, 408, 427), (425, 410, 409, 426), (424, 411, 410, 425), (423, 412, 411, 424), (422, 413, 412, 423), (421, 414, 413, 422), (420, 415, 414, 421), (419, 416, 415, 420), (418, 417, 416, 419), (433, 402, 417, 418), (306, 429, 430, 302), (350, 418, 419, 346), (318, 426, 427, 314), (290, 433, 418, 350), (310, 428, 429, 306), (346, 419, 420, 342), (302, 430, 431, 298), (342, 420, 421, 338), (298, 431, 432, 294), (338, 421, 422, 334), (294, 432, 433, 290), (334, 422, 423, 330), (330, 423, 424, 326), (326, 424, 425, 322), (322, 425, 426, 318), (314, 427, 428, 310)])
me_sphere_001.polygons.foreach_set('use_smooth', [True] * 448)
me_sphere_001.materials.append(mat_glass)
me_sphere_001.use_remesh_preserve_volume = False
me_sphere_001.use_remesh_preserve_attributes = False
me_sphere_001.use_mirror_vertex_groups = False
me_sphere_001.update()

# ---- objects
ob_hourglass = bpy.data.objects.new('Hourglass', me_casing)
ob_glass = bpy.data.objects.new('Glass', me_sphere_001)
ob_sun = bpy.data.objects.new('Sun', light_sun)

# ---- transforms, parenting, visibility, modifiers, constraints
ob_hourglass.location = (0.0, 0.0, 0.0)
ob_hourglass.lineart.crease_threshold = 0.0
_m = ob_hourglass.modifiers.new('Subsurf', 'SUBSURF')
_m.uv_smooth = 'PRESERVE_CORNERS'
_m.levels = 3
_m.render_levels = 3
_m.show_only_control_edges = False
ob_glass.parent = ob_hourglass
ob_glass.location = (0.0, 0.0, 0.0)
ob_glass.scale = (0.949, 0.949, 1.0)
ob_glass.lineart.crease_threshold = 0.0
_m = ob_glass.modifiers.new('Subsurf', 'SUBSURF')
_m.uv_smooth = 'PRESERVE_CORNERS'
_m.quality = 2
_m.levels = 2
_m.show_only_control_edges = False
_m = ob_glass.modifiers.new('Solidify', 'SOLIDIFY')
_m.thickness = 0.017
_m.nonmanifold_thickness_mode = 'FIXED'
_m.nonmanifold_merge_threshold = 0.0003
ob_sun.location = (7.16, -8.644, 5.0)
ob_sun.rotation_euler = (0.2863, -0.6043, 1.77)
ob_sun.lineart.crease_threshold = 0.0

# ---- collection membership
col_collection_1.objects.link(ob_hourglass)
col_collection_1.objects.link(ob_glass)
col_collection_1.objects.link(ob_sun)

# ---- scene / render settings (as saved in the file)
scene.frame_start = 1; scene.frame_end = 250; scene.frame_set(0)
scene.render.engine = 'BLENDER_EEVEE_NEXT'
scene.render.image_settings.color_mode = 'RGB'
scene.render.image_settings.compression = 90
scene.render.resolution_x = 2048
scene.render.resolution_y = 2048
scene.render.resolution_percentage = 10
scene.render.dither_intensity = 0.6387
scene.render.bake_margin = 2
scene.render.bake_bias = 0.0
scene.cycles.use_denoising = False
scene.cycles.samples = 10
scene.cycles.sampling_pattern = 'TABULATED_SOBOL'
scene.cycles.light_sampling_threshold = 0.0
scene.cycles.use_adaptive_sampling = False
scene.cycles.use_light_tree = False
scene.cycles.blur_glossy = 0.0
scene.cycles.volume_bounces = 1
scene.cycles.pixel_filter_type = 'GAUSSIAN'
scene.cycles.sample_clamp_indirect = 0.0
scene.view_settings.view_transform = 'Standard'
bpy.context.view_layer.update()

# ---- added for rendering (the .blend has no active camera): camera
cam_auto = bpy.data.cameras.new('AutoCamera')
cam_auto.lens = 50.0
cam_auto.sensor_width = 36.0
cam_auto.clip_end = 1000.0
ob_auto_camera = bpy.data.objects.new('AutoCamera', cam_auto)
scene.collection.objects.link(ob_auto_camera)
ob_auto_camera.location = (1.89171, -2.27006, 2.3649)
ob_auto_camera.rotation_euler = (1.09748, -7.21219e-08, 0.694738)
scene.camera = ob_auto_camera
bpy.context.view_layer.update()
